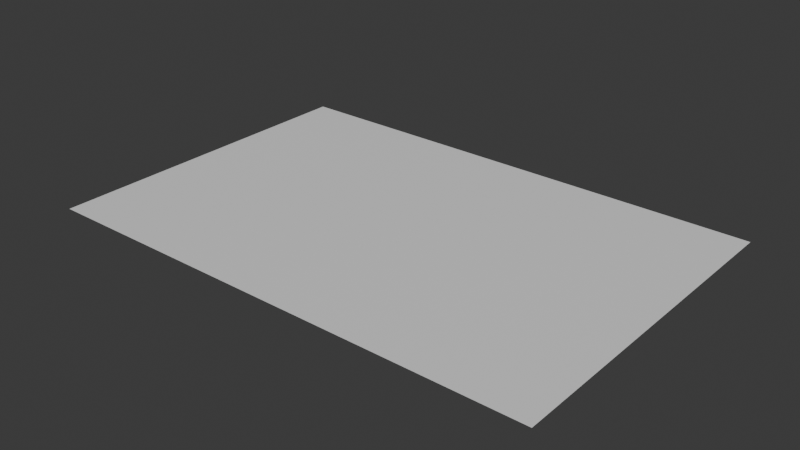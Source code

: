 # Source: Mandate_Generator.blend  (saved by Blender 4.2.67; exported with 4.5.12 LTS)
import bpy
from mathutils import Matrix  # noqa: F401  (used for matrix-valued properties, if any)

bpy.ops.wm.read_factory_settings(use_empty=True)
scene = bpy.context.scene
scene.name = 'Scene'

# ---- collections
col_collection = bpy.data.collections.new('Collection'); scene.collection.children.link(col_collection)

# ---- materials (node trees are filled in below, after node groups)
mat_material = bpy.data.materials.new('Material')
mat_material.alpha_threshold = 0.0
mat_material.roughness = 0.5
mat_material.line_color = (0.0, 0.0, 0.0, 1.0)

# ---- material node trees
mat_material.use_nodes = True; mat_material.node_tree.nodes.clear()
_N = mat_material.node_tree.nodes; _L = mat_material.node_tree.links
n0 = _N.new('ShaderNodeOutputMaterial'); n0.name = 'Material Output'; n0.location = (300, 300)
n1 = _N.new('ShaderNodeBsdfPrincipled'); n1.name = 'Principled BSDF'; n1.location = (10, 300)
n1.inputs[3].default_value = 1.45
_L.new(n1.outputs[0], n0.inputs[0])
n0.is_active_output = True

# ---- world
world_world = bpy.data.worlds.new('World'); scene.world = world_world
world_world.use_nodes = True; world_world.node_tree.nodes.clear()
_N = world_world.node_tree.nodes; _L = world_world.node_tree.links
n0 = _N.new('ShaderNodeOutputWorld'); n0.name = 'World Output'; n0.location = (300, 300)
n1 = _N.new('ShaderNodeBackground'); n1.name = 'Background'; n1.location = (10, 300)
n1.inputs[0].default_value = (0.05088, 0.05088, 0.05088, 1.0)
_L.new(n1.outputs[0], n0.inputs[0])
n0.is_active_output = True
world_world.color = (0.05088, 0.05088, 0.05088)
world_world.sun_shadow_jitter_overblur = 0.0

# ---- meshes
me_cube = bpy.data.meshes.new('Cube')
me_cube.from_pydata([(0.75, 0.0, 0.0), (0.75, 1.0, 0.0), (-0.75, 0.0, 0.0), (-0.75, 1.0, 0.0)], [], [(0, 1, 3, 2)])
_uv = me_cube.uv_layers.new(name='UVMap')
_uv.uv.foreach_set('vector', [-1.788e-08, 1.0, 1.0, 1.0, 1.0, 5.033e-08, 5.762e-08, 4.35e-15])
me_cube.materials.append(mat_material)
me_cube.use_mirror_vertex_groups = False
me_cube.update()

# ---- objects
ob_spline = bpy.data.objects.new('Spline', me_cube)

# ---- transforms, parenting, visibility, modifiers, constraints
ob_spline.location = (0.0, 0.0, 0.0)
ob_spline.lock_rotations_4d = False
ob_spline.empty_display_type = 'ARROWS'
ob_spline.lineart.crease_threshold = 0.0

# ---- collection membership
col_collection.objects.link(ob_spline)

# ---- scene / render settings (as saved in the file)
scene.frame_start = 1; scene.frame_end = 80; scene.frame_set(0)
scene.render.engine = 'BLENDER_EEVEE_NEXT'
bpy.context.view_layer.update()

# ---- added for rendering (the .blend has no active camera and no usable light): camera, sun
cam_auto = bpy.data.cameras.new('AutoCamera')
cam_auto.lens = 50.0
cam_auto.sensor_width = 36.0
cam_auto.clip_end = 1000.0
ob_auto_camera = bpy.data.objects.new('AutoCamera', cam_auto)
scene.collection.objects.link(ob_auto_camera)
ob_auto_camera.location = (1.66797, -1.50157, 1.33438)
ob_auto_camera.rotation_euler = (1.09748, -7.21219e-08, 0.694738)
scene.camera = ob_auto_camera
light_auto_sun = bpy.data.lights.new('AutoSun', 'SUN')
light_auto_sun.energy = 3.0
light_auto_sun.angle = 0.0523599
ob_auto_sun = bpy.data.objects.new('AutoSun', light_auto_sun)
scene.collection.objects.link(ob_auto_sun)
ob_auto_sun.rotation_euler = (0.872665, 0.174533, 0.523599)
bpy.context.view_layer.update()
